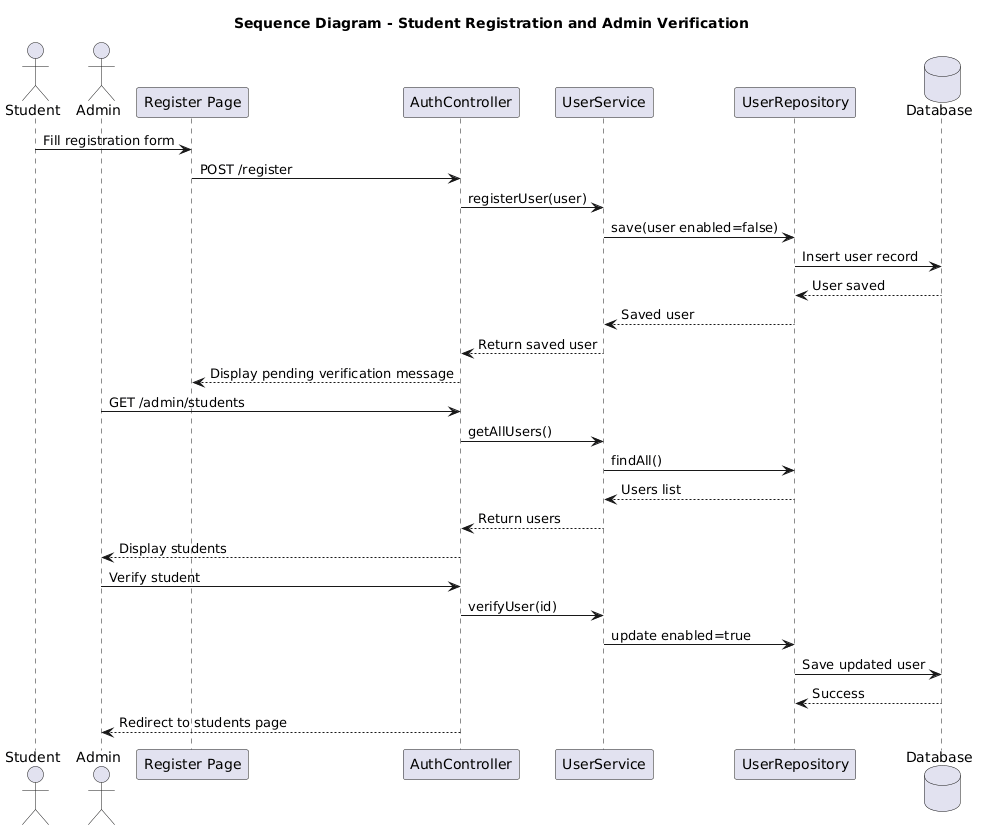

The diagram above was rendered by PlantUML. Its source (embedded in the PNG):
@startuml
title Sequence Diagram - Student Registration and Admin Verification

actor Student
actor Admin
participant "Register Page" as UI
participant AuthController
participant UserService
participant UserRepository
database Database

Student -> UI: Fill registration form
UI -> AuthController: POST /register
AuthController -> UserService: registerUser(user)
UserService -> UserRepository: save(user enabled=false)
UserRepository -> Database: Insert user record
Database --> UserRepository: User saved
UserRepository --> UserService: Saved user
UserService --> AuthController: Return saved user
AuthController --> UI: Display pending verification message

Admin -> AuthController: GET /admin/students
AuthController -> UserService: getAllUsers()
UserService -> UserRepository: findAll()
UserRepository --> UserService: Users list
UserService --> AuthController: Return users
AuthController --> Admin: Display students

Admin -> AuthController: Verify student
AuthController -> UserService: verifyUser(id)
UserService -> UserRepository: update enabled=true
UserRepository -> Database: Save updated user
Database --> UserRepository: Success
AuthController --> Admin: Redirect to students page
@enduml